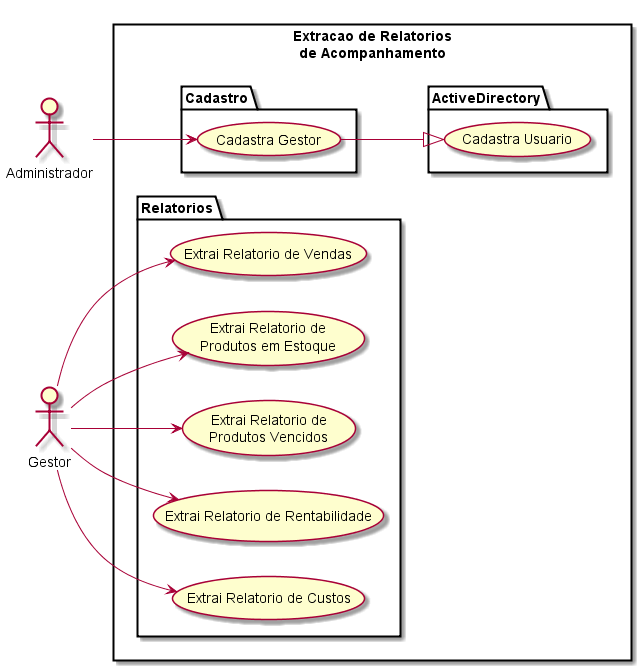

The diagram above was rendered by PlantUML. Its source (embedded in the PNG):
@startuml
	
	left to right direction

	actor Administrador			as ADM
	actor :Gestor:				as GES
	
	rectangle "Extracao de Relatorios\nde Acompanhamento" {
	
		package ActiveDirectory {
			usecase (Cadastra Usuario)	as CAD_USU
		}
		
		package Cadastro  {
			usecase (Cadastra Gestor)	as CAD_GES
		}
		
		package Relatorios {
			usecase (Extrai Relatorio de Vendas)				as EXT_REL_VEN
			usecase (Extrai Relatorio de\nProdutos em Estoque)	as EXT_REL_PRO_EST
			usecase (Extrai Relatorio de\nProdutos Vencidos)	as EXT_REL_PRO_VEN
			usecase (Extrai Relatorio de Rentabilidade)			as EXT_REL_REN
			usecase (Extrai Relatorio de Custos)				as EXT_REL_CUS
		}
	}
	
	CAD_GES --|> CAD_USU
	
	ADM --> CAD_GES
	
	GES --> EXT_REL_VEN
	GES --> EXT_REL_PRO_EST
	GES --> EXT_REL_PRO_VEN
	GES --> EXT_REL_REN
	GES --> EXT_REL_CUS
	
@enduml